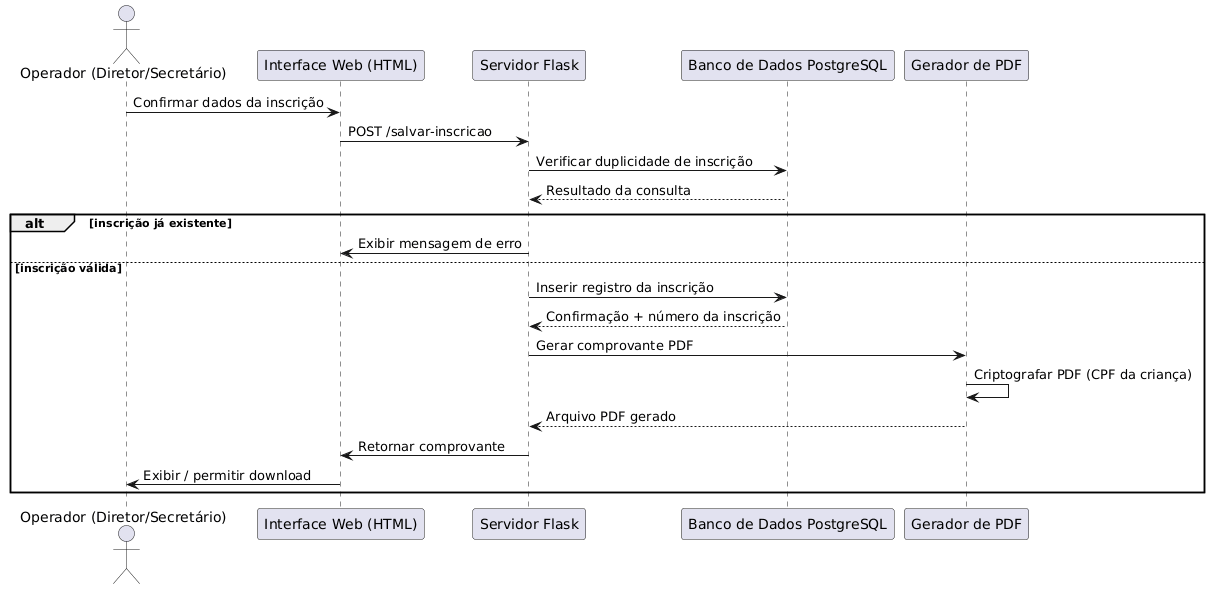

The diagram above was rendered by PlantUML. Its source (embedded in the PNG):
@startuml

actor "Operador (Diretor/Secretário)" as Operador
participant "Interface Web (HTML)" as UI
participant "Servidor Flask" as Flask
participant "Banco de Dados PostgreSQL" as DB
participant "Gerador de PDF" as PDF

Operador -> UI : Confirmar dados da inscrição
UI -> Flask : POST /salvar-inscricao

Flask -> DB : Verificar duplicidade de inscrição
DB --> Flask : Resultado da consulta

alt inscrição já existente
    Flask -> UI : Exibir mensagem de erro
else inscrição válida
    Flask -> DB : Inserir registro da inscrição
    DB --> Flask : Confirmação + número da inscrição

    Flask -> PDF : Gerar comprovante PDF
    PDF -> PDF : Criptografar PDF (CPF da criança)

    PDF --> Flask : Arquivo PDF gerado

    Flask -> UI : Retornar comprovante
    UI -> Operador : Exibir / permitir download
end

@enduml